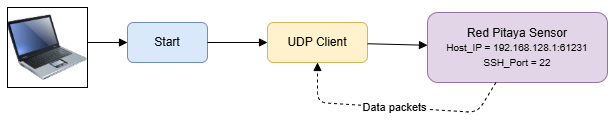

The diagram above was exported from draw.io. Its source (the exported page's mxGraphModel, read from the mxfile embedded in the PNG):
<mxGraphModel dx="872" dy="439" grid="1" gridSize="10" guides="1" tooltips="1" connect="1" arrows="1" fold="1" page="1" pageScale="1" pageWidth="827" pageHeight="1169" math="0" shadow="0">
  <root>
    <mxCell id="0" />
    <mxCell id="1" parent="0" />
    <mxCell id="MnNX1MCD2RqjEJiT0UCN-2" value="Start" style="rounded=1;whiteSpace=wrap;html=1;fillColor=#dae8fc;strokeColor=#6c8ebf" vertex="1" parent="1">
      <mxGeometry x="200" y="310" width="80" height="40" as="geometry" />
    </mxCell>
    <mxCell id="MnNX1MCD2RqjEJiT0UCN-3" value="UDP Client" style="rounded=1;whiteSpace=wrap;html=1;fillColor=#fff2cc;strokeColor=#d6b656" vertex="1" parent="1">
      <mxGeometry x="340" y="310" width="100" height="40" as="geometry" />
    </mxCell>
    <mxCell id="MnNX1MCD2RqjEJiT0UCN-4" value="Red Pitaya Sensor&lt;br&gt;&lt;font size=&quot;0.8&quot;&gt;Host_IP = 192.168.128.1:61231&lt;br&gt;SSH_Port = 22&lt;/font&gt;" style="rounded=1;whiteSpace=wrap;html=1;fillColor=#e1d5e7;strokeColor=#9673a6" vertex="1" parent="1">
      <mxGeometry x="500" y="300" width="180" height="70" as="geometry" />
    </mxCell>
    <mxCell id="MnNX1MCD2RqjEJiT0UCN-5" style="endArrow=block;html=1;" edge="1" parent="1" target="MnNX1MCD2RqjEJiT0UCN-2">
      <mxGeometry relative="1" as="geometry">
        <mxPoint x="160" y="330" as="sourcePoint" />
      </mxGeometry>
    </mxCell>
    <mxCell id="MnNX1MCD2RqjEJiT0UCN-6" style="endArrow=block;html=1;" edge="1" parent="1" source="MnNX1MCD2RqjEJiT0UCN-2" target="MnNX1MCD2RqjEJiT0UCN-3">
      <mxGeometry relative="1" as="geometry" />
    </mxCell>
    <mxCell id="MnNX1MCD2RqjEJiT0UCN-7" style="endArrow=block;html=1;" edge="1" parent="1" source="MnNX1MCD2RqjEJiT0UCN-3" target="MnNX1MCD2RqjEJiT0UCN-4">
      <mxGeometry relative="1" as="geometry" />
    </mxCell>
    <mxCell id="MnNX1MCD2RqjEJiT0UCN-8" value="Data packets" style="endArrow=block;html=1;dashed=1;" edge="1" parent="1" source="MnNX1MCD2RqjEJiT0UCN-4" target="MnNX1MCD2RqjEJiT0UCN-3">
      <mxGeometry relative="1" as="geometry">
        <Array as="points">
          <mxPoint x="550" y="400" />
          <mxPoint x="390" y="390" />
        </Array>
      </mxGeometry>
    </mxCell>
    <mxCell id="MnNX1MCD2RqjEJiT0UCN-9" value="" style="image;html=1;image=img/lib/clip_art/computers/Laptop_128x128.png;imageBorder=default;imageBackground=default;" vertex="1" parent="1">
      <mxGeometry x="80" y="295" width="80" height="80" as="geometry" />
    </mxCell>
  </root>
</mxGraphModel>